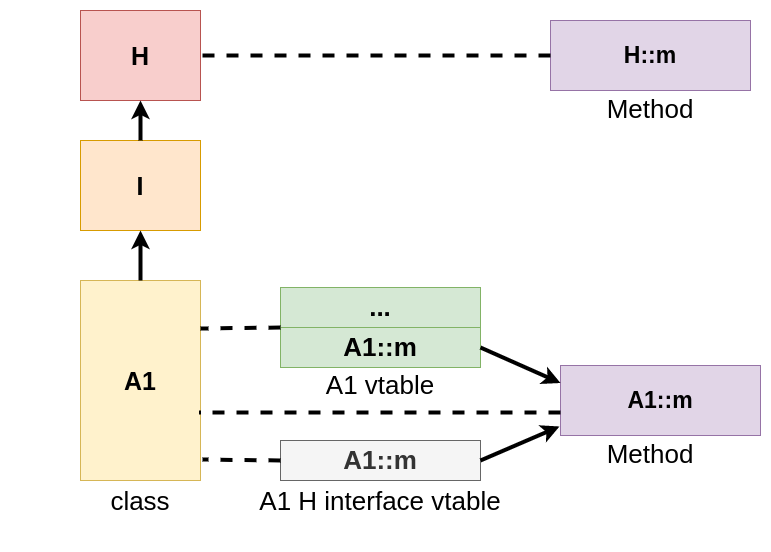

The diagram above was exported from draw.io. Its source (the exported page's mxGraphModel, read from the mxfile embedded in the PNG):
<mxGraphModel dx="1422" dy="696" grid="1" gridSize="10" guides="1" tooltips="1" connect="1" arrows="1" fold="1" page="1" pageScale="1" pageWidth="850" pageHeight="1100" math="0" shadow="0">
  <root>
    <mxCell id="0" />
    <mxCell id="1" parent="0" />
    <mxCell id="DH44Awgcynif_ompZYWy-4" value="&lt;b&gt;&lt;font style=&quot;font-size: 25px&quot;&gt;A1&lt;/font&gt;&lt;/b&gt;&lt;b&gt;&lt;font&gt;&lt;br&gt;&lt;/font&gt;&lt;/b&gt;" style="rounded=0;whiteSpace=wrap;html=1;fillColor=#fff2cc;strokeColor=#d6b656;" vertex="1" parent="1">
      <mxGeometry x="210" y="410" width="120" height="200" as="geometry" />
    </mxCell>
    <mxCell id="DH44Awgcynif_ompZYWy-10" value="&lt;b&gt;&lt;font&gt;&lt;font style=&quot;font-size: 26px&quot;&gt;...&lt;/font&gt;&lt;br&gt;&lt;/font&gt;&lt;/b&gt;" style="rounded=0;whiteSpace=wrap;html=1;fillColor=#d5e8d4;strokeColor=#82b366;" vertex="1" parent="1">
      <mxGeometry x="410" y="417" width="200" height="40" as="geometry" />
    </mxCell>
    <mxCell id="DH44Awgcynif_ompZYWy-11" value="&lt;b&gt;&lt;font&gt;&lt;font style=&quot;font-size: 26px&quot;&gt;A1::m&lt;/font&gt;&lt;br&gt;&lt;/font&gt;&lt;/b&gt;" style="rounded=0;whiteSpace=wrap;html=1;fillColor=#d5e8d4;strokeColor=#82b366;" vertex="1" parent="1">
      <mxGeometry x="410" y="457" width="200" height="40" as="geometry" />
    </mxCell>
    <mxCell id="DH44Awgcynif_ompZYWy-12" value="A1 vtable" style="text;html=1;strokeColor=none;fillColor=none;align=center;verticalAlign=middle;whiteSpace=wrap;rounded=0;fontSize=26;" vertex="1" parent="1">
      <mxGeometry x="450" y="500" width="120" height="30" as="geometry" />
    </mxCell>
    <mxCell id="DH44Awgcynif_ompZYWy-13" value="&lt;b&gt;&lt;font&gt;&lt;font style=&quot;font-size: 26px&quot;&gt;A1::m&lt;/font&gt;&lt;br&gt;&lt;/font&gt;&lt;/b&gt;" style="rounded=0;whiteSpace=wrap;html=1;fillColor=#f5f5f5;strokeColor=#666666;fontColor=#333333;" vertex="1" parent="1">
      <mxGeometry x="410" y="570" width="200" height="40" as="geometry" />
    </mxCell>
    <mxCell id="DH44Awgcynif_ompZYWy-14" value="A1 H interface vtable" style="text;html=1;strokeColor=none;fillColor=none;align=center;verticalAlign=middle;whiteSpace=wrap;rounded=0;fontSize=26;" vertex="1" parent="1">
      <mxGeometry x="380" y="591" width="260" height="80" as="geometry" />
    </mxCell>
    <mxCell id="DH44Awgcynif_ompZYWy-15" value="&lt;b&gt;&lt;font&gt;&lt;span style=&quot;font-size: 23px&quot;&gt;A1::m&lt;/span&gt;&lt;br&gt;&lt;/font&gt;&lt;/b&gt;" style="rounded=0;whiteSpace=wrap;html=1;fillColor=#e1d5e7;strokeColor=#9673a6;" vertex="1" parent="1">
      <mxGeometry x="690" y="495" width="200" height="70" as="geometry" />
    </mxCell>
    <mxCell id="DH44Awgcynif_ompZYWy-16" value="Method" style="text;html=1;strokeColor=none;fillColor=none;align=center;verticalAlign=middle;whiteSpace=wrap;rounded=0;fontSize=26;" vertex="1" parent="1">
      <mxGeometry x="720" y="569" width="120" height="30" as="geometry" />
    </mxCell>
    <mxCell id="DH44Awgcynif_ompZYWy-17" value="class" style="text;html=1;strokeColor=none;fillColor=none;align=center;verticalAlign=middle;whiteSpace=wrap;rounded=0;fontSize=26;" vertex="1" parent="1">
      <mxGeometry x="140" y="591" width="260" height="80" as="geometry" />
    </mxCell>
    <mxCell id="DH44Awgcynif_ompZYWy-18" value="" style="endArrow=none;dashed=1;html=1;rounded=0;fontSize=26;strokeWidth=4;exitX=0;exitY=0;exitDx=0;exitDy=0;" edge="1" parent="1" source="DH44Awgcynif_ompZYWy-11">
      <mxGeometry width="50" height="50" relative="1" as="geometry">
        <mxPoint x="130" y="610" as="sourcePoint" />
        <mxPoint x="330" y="458" as="targetPoint" />
      </mxGeometry>
    </mxCell>
    <mxCell id="DH44Awgcynif_ompZYWy-19" value="" style="endArrow=none;dashed=1;html=1;rounded=0;fontSize=26;strokeWidth=4;entryX=0.992;entryY=0.66;entryDx=0;entryDy=0;entryPerimeter=0;" edge="1" parent="1" target="DH44Awgcynif_ompZYWy-4">
      <mxGeometry width="50" height="50" relative="1" as="geometry">
        <mxPoint x="690" y="542" as="sourcePoint" />
        <mxPoint x="340" y="470" as="targetPoint" />
      </mxGeometry>
    </mxCell>
    <mxCell id="DH44Awgcynif_ompZYWy-20" value="" style="endArrow=none;dashed=1;html=1;rounded=0;fontSize=26;strokeWidth=4;exitX=0;exitY=0.5;exitDx=0;exitDy=0;entryX=1.017;entryY=0.895;entryDx=0;entryDy=0;entryPerimeter=0;" edge="1" parent="1" source="DH44Awgcynif_ompZYWy-13" target="DH44Awgcynif_ompZYWy-4">
      <mxGeometry width="50" height="50" relative="1" as="geometry">
        <mxPoint x="420" y="467" as="sourcePoint" />
        <mxPoint x="340" y="468" as="targetPoint" />
      </mxGeometry>
    </mxCell>
    <mxCell id="DH44Awgcynif_ompZYWy-21" value="" style="endArrow=classic;html=1;rounded=0;fontSize=26;strokeWidth=4;exitX=1;exitY=0.5;exitDx=0;exitDy=0;entryX=0;entryY=0.25;entryDx=0;entryDy=0;" edge="1" parent="1" source="DH44Awgcynif_ompZYWy-11" target="DH44Awgcynif_ompZYWy-15">
      <mxGeometry width="50" height="50" relative="1" as="geometry">
        <mxPoint x="700" y="410" as="sourcePoint" />
        <mxPoint x="750" y="360" as="targetPoint" />
      </mxGeometry>
    </mxCell>
    <mxCell id="DH44Awgcynif_ompZYWy-22" value="" style="endArrow=classic;html=1;rounded=0;fontSize=26;strokeWidth=4;exitX=1;exitY=0.5;exitDx=0;exitDy=0;entryX=-0.005;entryY=0.871;entryDx=0;entryDy=0;entryPerimeter=0;" edge="1" parent="1" source="DH44Awgcynif_ompZYWy-13" target="DH44Awgcynif_ompZYWy-15">
      <mxGeometry width="50" height="50" relative="1" as="geometry">
        <mxPoint x="620" y="487" as="sourcePoint" />
        <mxPoint x="700" y="522.5" as="targetPoint" />
      </mxGeometry>
    </mxCell>
    <mxCell id="DH44Awgcynif_ompZYWy-23" value="&lt;b&gt;&lt;font style=&quot;font-size: 25px&quot;&gt;I&lt;/font&gt;&lt;/b&gt;&lt;b&gt;&lt;font&gt;&lt;br&gt;&lt;/font&gt;&lt;/b&gt;" style="rounded=0;whiteSpace=wrap;html=1;fillColor=#ffe6cc;strokeColor=#d79b00;" vertex="1" parent="1">
      <mxGeometry x="210" y="270" width="120" height="90" as="geometry" />
    </mxCell>
    <mxCell id="DH44Awgcynif_ompZYWy-24" value="" style="endArrow=classic;html=1;rounded=0;fontSize=26;strokeWidth=4;entryX=0.5;entryY=1;entryDx=0;entryDy=0;exitX=0.5;exitY=0;exitDx=0;exitDy=0;" edge="1" parent="1" source="DH44Awgcynif_ompZYWy-4" target="DH44Awgcynif_ompZYWy-23">
      <mxGeometry width="50" height="50" relative="1" as="geometry">
        <mxPoint x="80" y="440" as="sourcePoint" />
        <mxPoint x="130" y="390" as="targetPoint" />
      </mxGeometry>
    </mxCell>
    <mxCell id="DH44Awgcynif_ompZYWy-25" value="&lt;b&gt;&lt;font style=&quot;font-size: 25px&quot;&gt;H&lt;/font&gt;&lt;/b&gt;&lt;b&gt;&lt;font&gt;&lt;br&gt;&lt;/font&gt;&lt;/b&gt;" style="rounded=0;whiteSpace=wrap;html=1;fillColor=#f8cecc;strokeColor=#b85450;" vertex="1" parent="1">
      <mxGeometry x="210" y="140" width="120" height="90" as="geometry" />
    </mxCell>
    <mxCell id="DH44Awgcynif_ompZYWy-26" value="&lt;b&gt;&lt;font&gt;&lt;span style=&quot;font-size: 23px&quot;&gt;H::m&lt;/span&gt;&lt;br&gt;&lt;/font&gt;&lt;/b&gt;" style="rounded=0;whiteSpace=wrap;html=1;fillColor=#e1d5e7;strokeColor=#9673a6;" vertex="1" parent="1">
      <mxGeometry x="680" y="150" width="200" height="70" as="geometry" />
    </mxCell>
    <mxCell id="DH44Awgcynif_ompZYWy-27" value="" style="endArrow=classic;html=1;rounded=0;fontSize=26;strokeWidth=4;entryX=0.5;entryY=1;entryDx=0;entryDy=0;exitX=0.5;exitY=0;exitDx=0;exitDy=0;" edge="1" parent="1" source="DH44Awgcynif_ompZYWy-23" target="DH44Awgcynif_ompZYWy-25">
      <mxGeometry width="50" height="50" relative="1" as="geometry">
        <mxPoint x="280" y="420" as="sourcePoint" />
        <mxPoint x="280" y="370" as="targetPoint" />
      </mxGeometry>
    </mxCell>
    <mxCell id="DH44Awgcynif_ompZYWy-28" value="Method" style="text;html=1;strokeColor=none;fillColor=none;align=center;verticalAlign=middle;whiteSpace=wrap;rounded=0;fontSize=26;" vertex="1" parent="1">
      <mxGeometry x="720" y="224" width="120" height="30" as="geometry" />
    </mxCell>
    <mxCell id="DH44Awgcynif_ompZYWy-29" value="" style="endArrow=none;dashed=1;html=1;rounded=0;fontSize=26;strokeWidth=4;entryX=1;entryY=0.5;entryDx=0;entryDy=0;exitX=0;exitY=0.5;exitDx=0;exitDy=0;" edge="1" parent="1" source="DH44Awgcynif_ompZYWy-26" target="DH44Awgcynif_ompZYWy-25">
      <mxGeometry width="50" height="50" relative="1" as="geometry">
        <mxPoint x="700" y="552" as="sourcePoint" />
        <mxPoint x="339.03999999999996" y="552" as="targetPoint" />
      </mxGeometry>
    </mxCell>
  </root>
</mxGraphModel>